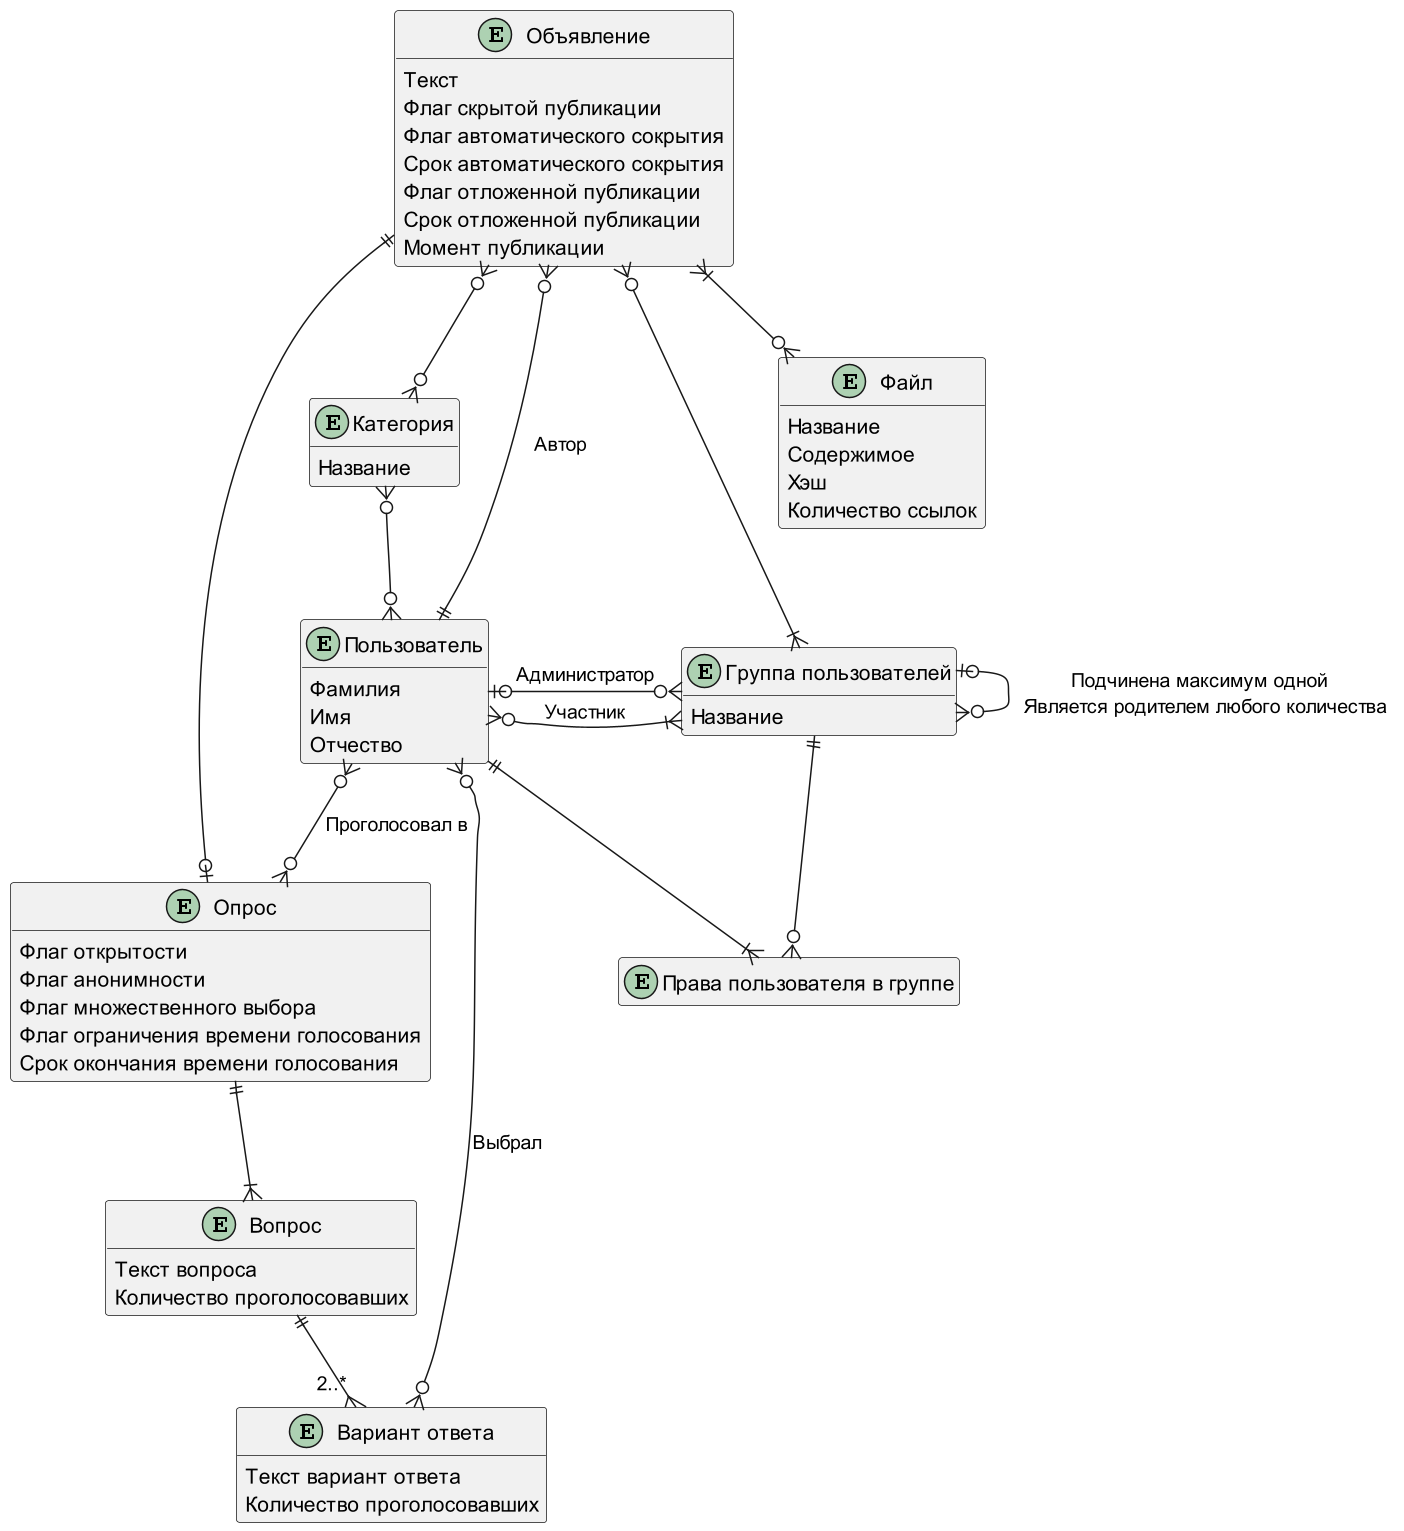

The diagram above was rendered by PlantUML. Its source (embedded in the PNG):
@startuml
'https://plantuml.com/class-diagram

hide methods

entity "Пользователь" as user {
    Фамилия
    Имя
    Отчество
}

entity "Объявление" as notification { 
    Текст
    Флаг скрытой публикации
    Флаг автоматического сокрытия
    Срок автоматического сокрытия
    Флаг отложенной публикации
    Срок отложенной публикации
    Момент публикации
}
notification }o--|| user : Автор

entity "Категория" as category {
    Название
}
notification }o--o{ category
user }o-up-o{ category

entity "Файл" as attachedFile { 
    Название
    Содержимое
    Хэш
    Количество ссылок
}
notification }|--o{ attachedFile

entity "Опрос" as survey {
    Флаг открытости
    Флаг анонимности
    Флаг множественного выбора
    Флаг ограничения времени голосования
    Срок окончания времени голосования
}
notification ||--o| survey
user }o--o{ survey : Проголосовал в

entity "Вопрос" as question {
    Текст вопроса
    Количество проголосовавших
}
survey ||--|{ question

entity "Вариант ответа" as answer {
    Текст вариант ответа
    Количество проголосовавших
}
question ||--{ "2..*" answer
user }o--o{ answer : Выбрал

entity "Группа пользователей" as userGroup { 
    Название
}
notification }o--|{ userGroup
user }o--|{ userGroup : Участник
user |o-right-o{ userGroup : Администратор
userGroup |o--o{ userGroup : Подчинена максимум одной \n Является родителем любого количества

entity "Права пользователя в группе" as userRightsInGroup {}
hide userRightsInGroup members
user ||--|{ userRightsInGroup
userGroup ||--o{ userRightsInGroup



@enduml